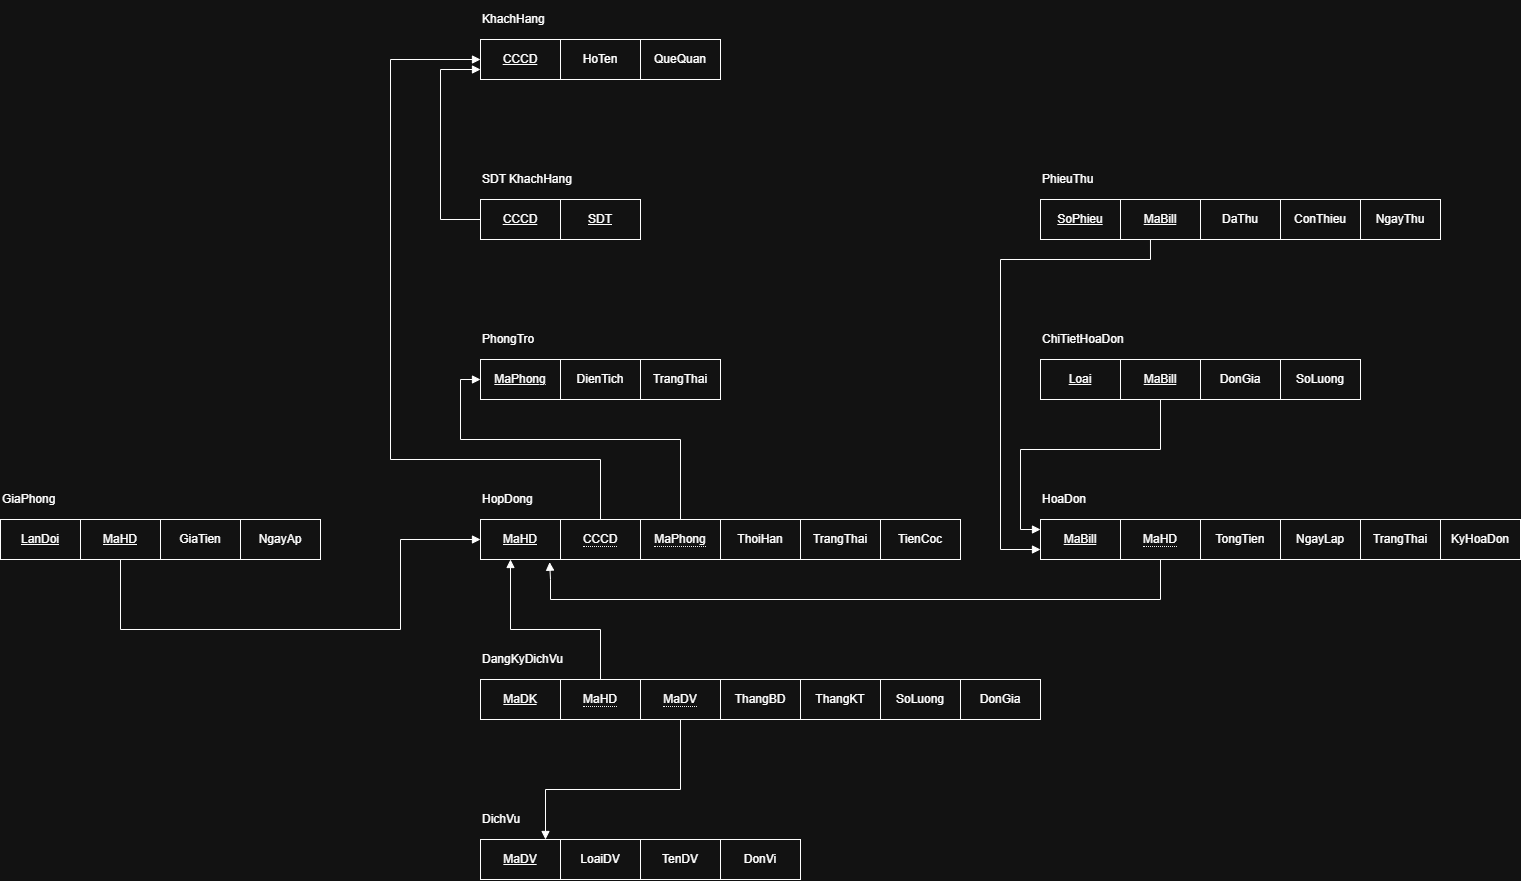

The diagram above was exported from draw.io. Its source (the exported page's mxGraphModel, read from the mxfile embedded in the PNG):
<mxGraphModel dx="2566" dy="1091" grid="1" gridSize="10" guides="1" tooltips="1" connect="1" arrows="1" fold="1" page="1" pageScale="1" pageWidth="850" pageHeight="1100" background="none" math="0" shadow="0">
  <root>
    <mxCell id="0" />
    <mxCell id="1" parent="0" />
    <mxCell id="q7A6EKPH_yr_IVAet4oK-2" parent="1" style="rounded=0;whiteSpace=wrap;html=1;" value="&lt;font&gt;&lt;u style=&quot;&quot;&gt;CCCD&lt;/u&gt;&lt;/font&gt;" vertex="1">
      <mxGeometry height="40" width="80" x="360" y="440" as="geometry" />
    </mxCell>
    <mxCell id="q7A6EKPH_yr_IVAet4oK-3" parent="1" style="text;html=1;whiteSpace=wrap;strokeColor=none;fillColor=none;align=left;verticalAlign=middle;rounded=0;" value="&lt;font&gt;KhachHang&lt;/font&gt;" vertex="1">
      <mxGeometry height="40" width="80" x="360" y="400" as="geometry" />
    </mxCell>
    <mxCell id="q7A6EKPH_yr_IVAet4oK-4" parent="1" style="rounded=0;whiteSpace=wrap;html=1;" value="&lt;font&gt;HoTen&lt;/font&gt;" vertex="1">
      <mxGeometry height="40" width="80" x="440" y="440" as="geometry" />
    </mxCell>
    <mxCell id="q7A6EKPH_yr_IVAet4oK-5" parent="1" style="rounded=0;whiteSpace=wrap;html=1;" value="&lt;font&gt;QueQuan&lt;/font&gt;" vertex="1">
      <mxGeometry height="40" width="80" x="520" y="440" as="geometry" />
    </mxCell>
    <mxCell id="q7A6EKPH_yr_IVAet4oK-7" parent="1" style="rounded=0;whiteSpace=wrap;html=1;" value="&lt;font&gt;&lt;u style=&quot;&quot;&gt;CCCD&lt;/u&gt;&lt;/font&gt;" vertex="1">
      <mxGeometry height="40" width="80" x="360" y="600" as="geometry" />
    </mxCell>
    <mxCell id="q7A6EKPH_yr_IVAet4oK-8" parent="1" style="rounded=0;whiteSpace=wrap;html=1;" value="&lt;font&gt;&lt;u style=&quot;&quot;&gt;SDT&lt;/u&gt;&lt;/font&gt;" vertex="1">
      <mxGeometry height="40" width="80" x="440" y="600" as="geometry" />
    </mxCell>
    <mxCell id="q7A6EKPH_yr_IVAet4oK-10" parent="1" style="text;html=1;whiteSpace=wrap;strokeColor=none;fillColor=none;align=left;verticalAlign=middle;rounded=0;" value="&lt;font&gt;SDT KhachHang&lt;/font&gt;" vertex="1">
      <mxGeometry height="40" width="120" x="360" y="560" as="geometry" />
    </mxCell>
    <mxCell id="q7A6EKPH_yr_IVAet4oK-15" parent="1" style="rounded=0;whiteSpace=wrap;html=1;" value="&lt;font&gt;&lt;u style=&quot;&quot;&gt;MaPhong&lt;/u&gt;&lt;/font&gt;" vertex="1">
      <mxGeometry height="40" width="80" x="360" y="760" as="geometry" />
    </mxCell>
    <mxCell id="q7A6EKPH_yr_IVAet4oK-16" parent="1" style="text;html=1;whiteSpace=wrap;strokeColor=none;fillColor=none;align=left;verticalAlign=middle;rounded=0;" value="&lt;font&gt;PhongTro&lt;/font&gt;" vertex="1">
      <mxGeometry height="40" width="80" x="360" y="720" as="geometry" />
    </mxCell>
    <mxCell id="q7A6EKPH_yr_IVAet4oK-17" parent="1" style="rounded=0;whiteSpace=wrap;html=1;" value="&lt;font&gt;DienTich&lt;/font&gt;" vertex="1">
      <mxGeometry height="40" width="80" x="440" y="760" as="geometry" />
    </mxCell>
    <mxCell id="q7A6EKPH_yr_IVAet4oK-18" parent="1" style="rounded=0;whiteSpace=wrap;html=1;" value="&lt;font&gt;TrangThai&lt;/font&gt;" vertex="1">
      <mxGeometry height="40" width="80" x="520" y="760" as="geometry" />
    </mxCell>
    <mxCell id="q7A6EKPH_yr_IVAet4oK-20" edge="1" parent="1" style="fontSize=12;html=1;endArrow=block;rounded=0;endFill=1;edgeStyle=orthogonalEdgeStyle;exitX=0;exitY=0.75;exitDx=0;exitDy=0;entryX=0;entryY=0.5;entryDx=0;entryDy=0;" value="">
      <mxGeometry height="100" relative="1" width="100" as="geometry">
        <Array as="points">
          <mxPoint x="360" y="620" />
          <mxPoint x="320" y="620" />
          <mxPoint x="320" y="470" />
        </Array>
        <mxPoint x="360" y="640" as="sourcePoint" />
        <mxPoint x="360" y="470" as="targetPoint" />
      </mxGeometry>
    </mxCell>
    <mxCell id="q7A6EKPH_yr_IVAet4oK-22" parent="1" style="rounded=0;whiteSpace=wrap;html=1;" value="&lt;font&gt;&lt;u style=&quot;&quot;&gt;MaHD&lt;/u&gt;&lt;/font&gt;" vertex="1">
      <mxGeometry height="40" width="80" x="360" y="920" as="geometry" />
    </mxCell>
    <mxCell id="q7A6EKPH_yr_IVAet4oK-23" parent="1" style="text;html=1;whiteSpace=wrap;strokeColor=none;fillColor=none;align=left;verticalAlign=middle;rounded=0;" value="&lt;font&gt;HopDong&lt;/font&gt;" vertex="1">
      <mxGeometry height="40" width="80" x="360" y="880" as="geometry" />
    </mxCell>
    <mxCell id="q7A6EKPH_yr_IVAet4oK-24" parent="1" style="rounded=0;whiteSpace=wrap;html=1;" value="&lt;font&gt;ThoiHan&lt;/font&gt;" vertex="1">
      <mxGeometry height="40" width="80" x="600" y="920" as="geometry" />
    </mxCell>
    <mxCell id="q7A6EKPH_yr_IVAet4oK-25" parent="1" style="rounded=0;whiteSpace=wrap;html=1;" value="&lt;font&gt;TrangThai&lt;/font&gt;" vertex="1">
      <mxGeometry height="40" width="80" x="680" y="920" as="geometry" />
    </mxCell>
    <mxCell id="q7A6EKPH_yr_IVAet4oK-26" parent="1" style="rounded=0;whiteSpace=wrap;html=1;" value="&lt;font&gt;TienCoc&lt;/font&gt;" vertex="1">
      <mxGeometry height="40" width="80" x="760" y="920" as="geometry" />
    </mxCell>
    <mxCell id="q7A6EKPH_yr_IVAet4oK-28" parent="1" style="rounded=0;whiteSpace=wrap;html=1;" value="&lt;span style=&quot;border-bottom: 1px dotted;&quot;&gt;MaPhong&lt;/span&gt;" vertex="1">
      <mxGeometry height="40" width="80" x="520" y="920" as="geometry" />
    </mxCell>
    <mxCell id="q7A6EKPH_yr_IVAet4oK-30" parent="1" style="rounded=0;whiteSpace=wrap;html=1;" value="&lt;span style=&quot;border-bottom: 1px dotted;&quot;&gt;CCCD&lt;/span&gt;" vertex="1">
      <mxGeometry height="40" width="80" x="440" y="920" as="geometry" />
    </mxCell>
    <mxCell id="q7A6EKPH_yr_IVAet4oK-31" edge="1" parent="1" source="q7A6EKPH_yr_IVAet4oK-28" style="fontSize=12;html=1;endArrow=block;rounded=0;endFill=1;edgeStyle=orthogonalEdgeStyle;entryX=0;entryY=0.5;entryDx=0;entryDy=0;exitX=0.5;exitY=0;exitDx=0;exitDy=0;" value="">
      <mxGeometry height="100" relative="1" width="100" as="geometry">
        <Array as="points">
          <mxPoint x="560" y="840" />
          <mxPoint x="340" y="840" />
          <mxPoint x="340" y="780" />
        </Array>
        <mxPoint x="570" y="860" as="sourcePoint" />
        <mxPoint x="360" y="780" as="targetPoint" />
      </mxGeometry>
    </mxCell>
    <mxCell id="q7A6EKPH_yr_IVAet4oK-34" edge="1" parent="1" source="q7A6EKPH_yr_IVAet4oK-30" style="fontSize=12;html=1;endArrow=block;rounded=0;endFill=1;edgeStyle=orthogonalEdgeStyle;entryX=0;entryY=0.5;entryDx=0;entryDy=0;exitX=0.5;exitY=0;exitDx=0;exitDy=0;" target="q7A6EKPH_yr_IVAet4oK-2" value="">
      <mxGeometry height="100" relative="1" width="100" as="geometry">
        <Array as="points">
          <mxPoint x="480" y="860" />
          <mxPoint x="270" y="860" />
          <mxPoint x="270" y="460" />
        </Array>
        <mxPoint x="480" y="860" as="sourcePoint" />
        <mxPoint x="310" y="460" as="targetPoint" />
      </mxGeometry>
    </mxCell>
    <mxCell id="q7A6EKPH_yr_IVAet4oK-35" parent="1" style="rounded=0;whiteSpace=wrap;html=1;" value="&lt;font&gt;&lt;u style=&quot;&quot;&gt;MaBill&lt;/u&gt;&lt;/font&gt;" vertex="1">
      <mxGeometry height="40" width="80" x="920" y="920" as="geometry" />
    </mxCell>
    <mxCell id="q7A6EKPH_yr_IVAet4oK-36" parent="1" style="rounded=0;whiteSpace=wrap;html=1;" value="&lt;font&gt;NgayLap&lt;/font&gt;" vertex="1">
      <mxGeometry height="40" width="80" x="1160" y="920" as="geometry" />
    </mxCell>
    <mxCell id="q7A6EKPH_yr_IVAet4oK-37" parent="1" style="rounded=0;whiteSpace=wrap;html=1;" value="&lt;font&gt;TrangThai&lt;/font&gt;" vertex="1">
      <mxGeometry height="40" width="80" x="1240" y="920" as="geometry" />
    </mxCell>
    <mxCell id="q7A6EKPH_yr_IVAet4oK-38" parent="1" style="rounded=0;whiteSpace=wrap;html=1;" value="&lt;font&gt;KyHoaDon&lt;/font&gt;" vertex="1">
      <mxGeometry height="40" width="80" x="1320" y="920" as="geometry" />
    </mxCell>
    <mxCell id="q7A6EKPH_yr_IVAet4oK-40" parent="1" style="rounded=0;whiteSpace=wrap;html=1;" value="&lt;span style=&quot;border-bottom: 1px dotted;&quot;&gt;MaHD&lt;/span&gt;" vertex="1">
      <mxGeometry height="40" width="80" x="1000" y="920" as="geometry" />
    </mxCell>
    <mxCell id="q7A6EKPH_yr_IVAet4oK-41" parent="1" style="text;html=1;whiteSpace=wrap;strokeColor=none;fillColor=none;align=left;verticalAlign=middle;rounded=0;" value="&lt;font&gt;HoaDon&lt;/font&gt;" vertex="1">
      <mxGeometry height="40" width="80" x="920" y="880" as="geometry" />
    </mxCell>
    <mxCell id="q7A6EKPH_yr_IVAet4oK-42" parent="1" style="rounded=0;whiteSpace=wrap;html=1;" value="&lt;font&gt;TongTien&lt;/font&gt;" vertex="1">
      <mxGeometry height="40" width="80" x="1080" y="920" as="geometry" />
    </mxCell>
    <mxCell id="q7A6EKPH_yr_IVAet4oK-43" parent="1" style="rounded=0;whiteSpace=wrap;html=1;" value="&lt;font&gt;&lt;u style=&quot;&quot;&gt;Loai&lt;/u&gt;&lt;/font&gt;" vertex="1">
      <mxGeometry height="40" width="80" x="920" y="760" as="geometry" />
    </mxCell>
    <mxCell id="q7A6EKPH_yr_IVAet4oK-44" parent="1" style="rounded=0;whiteSpace=wrap;html=1;" value="&lt;font&gt;SoLuong&lt;/font&gt;" vertex="1">
      <mxGeometry height="40" width="80" x="1160" y="760" as="geometry" />
    </mxCell>
    <mxCell id="q7A6EKPH_yr_IVAet4oK-48" parent="1" style="text;html=1;whiteSpace=wrap;strokeColor=none;fillColor=none;align=left;verticalAlign=middle;rounded=0;" value="&lt;font&gt;ChiTietHoaDon&lt;/font&gt;" vertex="1">
      <mxGeometry height="40" width="120" x="920" y="720" as="geometry" />
    </mxCell>
    <mxCell id="q7A6EKPH_yr_IVAet4oK-49" parent="1" style="rounded=0;whiteSpace=wrap;html=1;" value="&lt;font&gt;DonGia&lt;/font&gt;" vertex="1">
      <mxGeometry height="40" width="80" x="1080" y="760" as="geometry" />
    </mxCell>
    <mxCell id="q7A6EKPH_yr_IVAet4oK-50" parent="1" style="rounded=0;whiteSpace=wrap;html=1;" value="&lt;font&gt;&lt;u style=&quot;&quot;&gt;SoPhieu&lt;/u&gt;&lt;/font&gt;" vertex="1">
      <mxGeometry height="40" width="80" x="920" y="600" as="geometry" />
    </mxCell>
    <mxCell id="q7A6EKPH_yr_IVAet4oK-51" parent="1" style="rounded=0;whiteSpace=wrap;html=1;" value="&lt;font&gt;ConThieu&lt;/font&gt;" vertex="1">
      <mxGeometry height="40" width="80" x="1160" y="600" as="geometry" />
    </mxCell>
    <mxCell id="q7A6EKPH_yr_IVAet4oK-55" parent="1" style="text;html=1;whiteSpace=wrap;strokeColor=none;fillColor=none;align=left;verticalAlign=middle;rounded=0;" value="&lt;font&gt;PhieuThu&lt;/font&gt;" vertex="1">
      <mxGeometry height="40" width="80" x="920" y="560" as="geometry" />
    </mxCell>
    <mxCell id="q7A6EKPH_yr_IVAet4oK-56" parent="1" style="rounded=0;whiteSpace=wrap;html=1;" value="&lt;font&gt;DaThu&lt;/font&gt;" vertex="1">
      <mxGeometry height="40" width="80" x="1080" y="600" as="geometry" />
    </mxCell>
    <mxCell id="q7A6EKPH_yr_IVAet4oK-57" parent="1" style="rounded=0;whiteSpace=wrap;html=1;" value="&lt;font&gt;&lt;u style=&quot;&quot;&gt;MaBill&lt;/u&gt;&lt;/font&gt;" vertex="1">
      <mxGeometry height="40" width="80" x="1000" y="600" as="geometry" />
    </mxCell>
    <mxCell id="q7A6EKPH_yr_IVAet4oK-58" parent="1" style="rounded=0;whiteSpace=wrap;html=1;" value="&lt;font&gt;&lt;u style=&quot;&quot;&gt;MaBill&lt;/u&gt;&lt;/font&gt;" vertex="1">
      <mxGeometry height="40" width="80" x="1000" y="760" as="geometry" />
    </mxCell>
    <mxCell id="q7A6EKPH_yr_IVAet4oK-59" parent="1" style="rounded=0;whiteSpace=wrap;html=1;" value="&lt;u&gt;LanDoi&lt;/u&gt;" vertex="1">
      <mxGeometry height="40" width="80" x="-120" y="920" as="geometry" />
    </mxCell>
    <mxCell id="q7A6EKPH_yr_IVAet4oK-60" parent="1" style="rounded=0;whiteSpace=wrap;html=1;" value="&lt;font&gt;NgayAp&lt;/font&gt;" vertex="1">
      <mxGeometry height="40" width="80" x="120" y="920" as="geometry" />
    </mxCell>
    <mxCell id="q7A6EKPH_yr_IVAet4oK-61" parent="1" style="text;html=1;whiteSpace=wrap;strokeColor=none;fillColor=none;align=left;verticalAlign=middle;rounded=0;" value="&lt;font&gt;GiaPhong&lt;/font&gt;" vertex="1">
      <mxGeometry height="40" width="80" x="-120" y="880" as="geometry" />
    </mxCell>
    <mxCell id="q7A6EKPH_yr_IVAet4oK-62" parent="1" style="rounded=0;whiteSpace=wrap;html=1;" value="&lt;font&gt;GiaTien&lt;/font&gt;" vertex="1">
      <mxGeometry height="40" width="80" x="40" y="920" as="geometry" />
    </mxCell>
    <mxCell id="q7A6EKPH_yr_IVAet4oK-63" parent="1" style="rounded=0;whiteSpace=wrap;html=1;" value="&lt;u&gt;MaHD&lt;/u&gt;" vertex="1">
      <mxGeometry height="40" width="80" x="-40" y="920" as="geometry" />
    </mxCell>
    <mxCell id="q7A6EKPH_yr_IVAet4oK-64" parent="1" style="rounded=0;whiteSpace=wrap;html=1;" value="&lt;font&gt;NgayThu&lt;/font&gt;" vertex="1">
      <mxGeometry height="40" width="80" x="1240" y="600" as="geometry" />
    </mxCell>
    <mxCell id="q7A6EKPH_yr_IVAet4oK-65" parent="1" style="rounded=0;whiteSpace=wrap;html=1;" value="&lt;u&gt;MaDK&lt;/u&gt;" vertex="1">
      <mxGeometry height="40" width="80" x="360" y="1080" as="geometry" />
    </mxCell>
    <mxCell id="q7A6EKPH_yr_IVAet4oK-66" parent="1" style="rounded=0;whiteSpace=wrap;html=1;" value="&lt;font&gt;ThangBD&lt;/font&gt;" vertex="1">
      <mxGeometry height="40" width="80" x="600" y="1080" as="geometry" />
    </mxCell>
    <mxCell id="q7A6EKPH_yr_IVAet4oK-67" parent="1" style="text;html=1;whiteSpace=wrap;strokeColor=none;fillColor=none;align=left;verticalAlign=middle;rounded=0;" value="&lt;font&gt;DangKyDichVu&lt;/font&gt;" vertex="1">
      <mxGeometry height="40" width="90" x="360" y="1040" as="geometry" />
    </mxCell>
    <mxCell id="q7A6EKPH_yr_IVAet4oK-70" parent="1" style="rounded=0;whiteSpace=wrap;html=1;" value="&lt;u&gt;MaDV&lt;/u&gt;" vertex="1">
      <mxGeometry height="40" width="80" x="360" y="1240" as="geometry" />
    </mxCell>
    <mxCell id="q7A6EKPH_yr_IVAet4oK-71" parent="1" style="rounded=0;whiteSpace=wrap;html=1;" value="&lt;font&gt;DonVi&lt;/font&gt;" vertex="1">
      <mxGeometry height="40" width="80" x="600" y="1240" as="geometry" />
    </mxCell>
    <mxCell id="q7A6EKPH_yr_IVAet4oK-72" parent="1" style="text;html=1;whiteSpace=wrap;strokeColor=none;fillColor=none;align=left;verticalAlign=middle;rounded=0;" value="&lt;font&gt;DichVu&lt;/font&gt;" vertex="1">
      <mxGeometry height="40" width="50" x="360" y="1200" as="geometry" />
    </mxCell>
    <mxCell id="q7A6EKPH_yr_IVAet4oK-73" parent="1" style="rounded=0;whiteSpace=wrap;html=1;" value="&lt;font&gt;TenDV&lt;/font&gt;" vertex="1">
      <mxGeometry height="40" width="80" x="520" y="1240" as="geometry" />
    </mxCell>
    <mxCell id="q7A6EKPH_yr_IVAet4oK-75" parent="1" style="rounded=0;whiteSpace=wrap;html=1;" value="&lt;span style=&quot;border-bottom: 1px dotted;&quot;&gt;MaHD&lt;/span&gt;" vertex="1">
      <mxGeometry height="40" width="80" x="440" y="1080" as="geometry" />
    </mxCell>
    <mxCell id="q7A6EKPH_yr_IVAet4oK-77" parent="1" style="rounded=0;whiteSpace=wrap;html=1;" value="&lt;span style=&quot;border-bottom: 1px dotted;&quot;&gt;MaDV&lt;/span&gt;" vertex="1">
      <mxGeometry height="40" width="80" x="520" y="1080" as="geometry" />
    </mxCell>
    <mxCell id="q7A6EKPH_yr_IVAet4oK-78" parent="1" style="rounded=0;whiteSpace=wrap;html=1;" value="&lt;font&gt;ThangKT&lt;/font&gt;" vertex="1">
      <mxGeometry height="40" width="80" x="680" y="1080" as="geometry" />
    </mxCell>
    <mxCell id="q7A6EKPH_yr_IVAet4oK-79" parent="1" style="rounded=0;whiteSpace=wrap;html=1;" value="&lt;font&gt;SoLuong&lt;/font&gt;" vertex="1">
      <mxGeometry height="40" width="80" x="760" y="1080" as="geometry" />
    </mxCell>
    <mxCell id="q7A6EKPH_yr_IVAet4oK-80" parent="1" style="rounded=0;whiteSpace=wrap;html=1;" value="&lt;font&gt;DonGia&lt;/font&gt;" vertex="1">
      <mxGeometry height="40" width="80" x="840" y="1080" as="geometry" />
    </mxCell>
    <mxCell id="q7A6EKPH_yr_IVAet4oK-81" parent="1" style="rounded=0;whiteSpace=wrap;html=1;" value="&lt;font&gt;LoaiDV&lt;/font&gt;" vertex="1">
      <mxGeometry height="40" width="80" x="440" y="1240" as="geometry" />
    </mxCell>
    <mxCell id="q7A6EKPH_yr_IVAet4oK-82" edge="1" parent="1" source="q7A6EKPH_yr_IVAet4oK-35" style="fontSize=12;html=1;endArrow=none;rounded=0;endFill=0;edgeStyle=orthogonalEdgeStyle;startArrow=block;startFill=1;entryX=0.5;entryY=1;entryDx=0;entryDy=0;exitX=0;exitY=0.25;exitDx=0;exitDy=0;" target="q7A6EKPH_yr_IVAet4oK-58" value="">
      <mxGeometry height="100" relative="1" width="100" as="geometry">
        <Array as="points">
          <mxPoint x="900" y="930" />
          <mxPoint x="900" y="850" />
          <mxPoint x="1040" y="850" />
        </Array>
        <mxPoint x="900" y="940" as="sourcePoint" />
        <mxPoint x="1040" y="850" as="targetPoint" />
      </mxGeometry>
    </mxCell>
    <mxCell id="q7A6EKPH_yr_IVAet4oK-83" edge="1" parent="1" source="q7A6EKPH_yr_IVAet4oK-35" style="fontSize=12;html=1;endArrow=none;rounded=0;endFill=0;edgeStyle=orthogonalEdgeStyle;startArrow=block;startFill=1;entryX=0.5;entryY=1;entryDx=0;entryDy=0;exitX=0;exitY=0.75;exitDx=0;exitDy=0;" value="">
      <mxGeometry height="100" relative="1" width="100" as="geometry">
        <Array as="points">
          <mxPoint x="880" y="950" />
          <mxPoint x="880" y="660" />
          <mxPoint x="1030" y="660" />
        </Array>
        <mxPoint x="910" y="950" as="sourcePoint" />
        <mxPoint x="1029.97" y="640" as="targetPoint" />
      </mxGeometry>
    </mxCell>
    <mxCell id="q7A6EKPH_yr_IVAet4oK-86" edge="1" parent="1" source="q7A6EKPH_yr_IVAet4oK-40" style="fontSize=12;html=1;endArrow=block;rounded=0;endFill=1;edgeStyle=orthogonalEdgeStyle;exitX=0.5;exitY=1;exitDx=0;exitDy=0;entryX=0.864;entryY=1.067;entryDx=0;entryDy=0;entryPerimeter=0;" target="q7A6EKPH_yr_IVAet4oK-22" value="">
      <mxGeometry height="100" relative="1" width="100" as="geometry">
        <Array as="points">
          <mxPoint x="1040" y="1000" />
          <mxPoint x="430" y="1000" />
          <mxPoint x="430" y="980" />
        </Array>
        <mxPoint x="1030" y="1030" as="sourcePoint" />
        <mxPoint x="380" y="980" as="targetPoint" />
      </mxGeometry>
    </mxCell>
    <mxCell id="q7A6EKPH_yr_IVAet4oK-87" edge="1" parent="1" source="q7A6EKPH_yr_IVAet4oK-75" style="fontSize=12;html=1;endArrow=block;rounded=0;endFill=1;edgeStyle=orthogonalEdgeStyle;entryX=0.375;entryY=1;entryDx=0;entryDy=0;entryPerimeter=0;exitX=0.5;exitY=0;exitDx=0;exitDy=0;" target="q7A6EKPH_yr_IVAet4oK-22" value="">
      <mxGeometry height="100" relative="1" width="100" as="geometry">
        <Array as="points">
          <mxPoint x="480" y="1030" />
          <mxPoint x="390" y="1030" />
        </Array>
        <mxPoint x="480" y="1060" as="sourcePoint" />
        <mxPoint x="389" y="993" as="targetPoint" />
      </mxGeometry>
    </mxCell>
    <mxCell id="q7A6EKPH_yr_IVAet4oK-88" edge="1" parent="1" style="fontSize=12;html=1;endArrow=none;rounded=0;endFill=0;edgeStyle=orthogonalEdgeStyle;exitX=0.5;exitY=0;exitDx=0;exitDy=0;startArrow=block;startFill=1;entryX=0.5;entryY=1;entryDx=0;entryDy=0;" target="q7A6EKPH_yr_IVAet4oK-77" value="">
      <mxGeometry height="100" relative="1" width="100" as="geometry">
        <Array as="points">
          <mxPoint x="425" y="1190" />
          <mxPoint x="560" y="1190" />
        </Array>
        <mxPoint x="425" y="1240" as="sourcePoint" />
        <mxPoint x="560" y="1190" as="targetPoint" />
      </mxGeometry>
    </mxCell>
    <mxCell id="q7A6EKPH_yr_IVAet4oK-89" edge="1" parent="1" source="q7A6EKPH_yr_IVAet4oK-22" style="fontSize=12;html=1;endArrow=none;rounded=0;endFill=0;edgeStyle=orthogonalEdgeStyle;startArrow=block;startFill=1;exitX=0;exitY=0.5;exitDx=0;exitDy=0;entryX=0.5;entryY=1;entryDx=0;entryDy=0;" target="q7A6EKPH_yr_IVAet4oK-63" value="">
      <mxGeometry height="100" relative="1" width="100" as="geometry">
        <Array as="points">
          <mxPoint x="280" y="940" />
          <mxPoint x="280" y="1030" />
          <mxPoint y="1030" />
        </Array>
        <mxPoint x="280" y="940" as="sourcePoint" />
        <mxPoint y="1030" as="targetPoint" />
      </mxGeometry>
    </mxCell>
  </root>
</mxGraphModel>